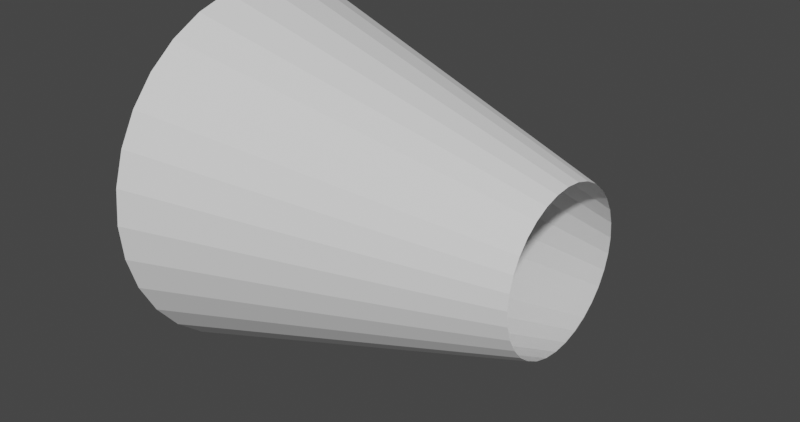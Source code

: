 # Source: air.blend  (saved by Blender 4.1.24; exported with 4.5.12 LTS)
import bpy
from mathutils import Matrix  # noqa: F401  (used for matrix-valued properties, if any)

bpy.ops.wm.read_factory_settings(use_empty=True)
scene = bpy.context.scene
scene.name = 'Scene'

# ---- collections
col_collection = bpy.data.collections.new('Collection'); scene.collection.children.link(col_collection)

# ---- world
world_world = bpy.data.worlds.new('World'); scene.world = world_world
world_world.use_nodes = True; world_world.node_tree.nodes.clear()
_N = world_world.node_tree.nodes; _L = world_world.node_tree.links
n0 = _N.new('ShaderNodeOutputWorld'); n0.name = 'World Output'; n0.location = (300, 300)
n1 = _N.new('ShaderNodeBackground'); n1.name = 'Background'; n1.location = (10, 300)
n1.inputs[0].default_value = (0.05088, 0.05088, 0.05088, 1.0)
_L.new(n1.outputs[0], n0.inputs[0])
n0.is_active_output = True
world_world.color = (0.05088, 0.05088, 0.05088)
world_world.use_sun_shadow = False
world_world.sun_shadow_jitter_overblur = 0.0

# ---- meshes
me_cone = bpy.data.meshes.new('Cone')
me_cone.from_pydata([(-1.027e-08, 0.7283, -1.0), (0.1421, 0.7143, -1.0), (0.2787, 0.6728, -1.0), (0.4046, 0.6055, -1.0), (0.515, 0.515, -1.0), (0.6055, 0.4046, -1.0), (0.6728, 0.2787, -1.0), (0.7143, 0.1421, -1.0), (0.7283, 4.049e-09, -1.0), (0.7143, -0.1421, -1.0), (0.6728, -0.2787, -1.0), (0.6055, -0.4046, -1.0), (0.515, -0.515, -1.0), (0.4046, -0.6055, -1.0), (0.2787, -0.6728, -1.0), (0.1421, -0.7143, -1.0), (-1.027e-08, -0.7283, -1.0), (-0.1421, -0.7143, -1.0), (-0.2787, -0.6728, -1.0), (-0.4046, -0.6055, -1.0), (-0.515, -0.515, -1.0), (-0.6055, -0.4046, -1.0), (-0.6728, -0.2787, -1.0), (-0.7143, -0.1421, -1.0), (-0.7283, 4.049e-09, -1.0), (-0.7143, 0.1421, -1.0), (-0.6728, 0.2787, -1.0), (-0.6055, 0.4046, -1.0), (-0.515, 0.515, -1.0), (-0.4046, 0.6055, -1.0), (-0.2787, 0.6728, -1.0), (-0.1421, 0.7143, -1.0), (-0.06066, 0.3049, 0.3782), (-0.119, 0.2872, 0.3782), (-0.1727, 0.2585, 0.3782), (-0.2199, 0.2199, 0.3782), (-0.2585, 0.1727, 0.3782), (-0.2872, 0.119, 0.3782), (-0.3049, 0.06066, 0.3782), (-0.3109, 0.0, 0.3782), (-0.3049, -0.06066, 0.3782), (-0.2872, -0.119, 0.3782), (-0.2585, -0.1727, 0.3782), (-0.2199, -0.2199, 0.3782), (-0.1727, -0.2585, 0.3782), (-0.119, -0.2872, 0.3782), (-0.06066, -0.3049, 0.3782), (0.0, -0.3109, 0.3782), (0.06066, -0.3049, 0.3782), (0.119, -0.2872, 0.3782), (0.1727, -0.2585, 0.3782), (0.2199, -0.2199, 0.3782), (0.2585, -0.1727, 0.3782), (0.2872, -0.119, 0.3782), (0.3049, -0.06066, 0.3782), (0.3109, 0.0, 0.3782), (0.3049, 0.06066, 0.3782), (0.2872, 0.119, 0.3782), (0.2585, 0.1727, 0.3782), (0.2199, 0.2199, 0.3782), (0.1727, 0.2585, 0.3782), (0.119, 0.2872, 0.3782), (0.06066, 0.3049, 0.3782), (0.0, 0.3109, 0.3782)], [], [(1, 62, 61, 2), (2, 61, 60, 3), (3, 60, 59, 4), (4, 59, 58, 5), (5, 58, 57, 6), (6, 57, 56, 7), (7, 56, 55, 8), (8, 55, 54, 9), (9, 54, 53, 10), (10, 53, 52, 11), (11, 52, 51, 12), (12, 51, 50, 13), (13, 50, 49, 14), (14, 49, 48, 15), (15, 48, 47, 16), (16, 47, 46, 17), (17, 46, 45, 18), (18, 45, 44, 19), (19, 44, 43, 20), (20, 43, 42, 21), (21, 42, 41, 22), (22, 41, 40, 23), (23, 40, 39, 24), (24, 39, 38, 25), (25, 38, 37, 26), (26, 37, 36, 27), (27, 36, 35, 28), (28, 35, 34, 29), (29, 34, 33, 30), (30, 33, 32, 31), (0, 63, 62, 1), (31, 32, 63, 0)])
_uv = me_cone.uv_layers.new(name='UVMap')
_uv.uv.foreach_set('vector', [0.2968, 0.4854, 0.2646, 0.3232, 0.2786, 0.3189, 0.3418, 0.4717, 0.3418, 0.4717, 0.2786, 0.3189, 0.2915, 0.312, 0.3833, 0.4496, 0.3833, 0.4496, 0.2915, 0.312, 0.3028, 0.3028, 0.4197, 0.4197, 0.4197, 0.4197, 0.3028, 0.3028, 0.312, 0.2915, 0.4496, 0.3833, 0.4496, 0.3833, 0.312, 0.2915, 0.3189, 0.2786, 0.4717, 0.3418, 0.4717, 0.3418, 0.3189, 0.2786, 0.3232, 0.2646, 0.4854, 0.2968, 0.4854, 0.2968, 0.3232, 0.2646, 0.3246, 0.25, 0.49, 0.25, 0.49, 0.25, 0.3246, 0.25, 0.3232, 0.2354, 0.4854, 0.2032, 0.4854, 0.2032, 0.3232, 0.2354, 0.3189, 0.2214, 0.4717, 0.1582, 0.4717, 0.1582, 0.3189, 0.2214, 0.312, 0.2085, 0.4496, 0.1167, 0.4496, 0.1167, 0.312, 0.2085, 0.3028, 0.1972, 0.4197, 0.08029, 0.4197, 0.08029, 0.3028, 0.1972, 0.2915, 0.188, 0.3833, 0.05045, 0.3833, 0.05045, 0.2915, 0.188, 0.2786, 0.1811, 0.3418, 0.02827, 0.3418, 0.02827, 0.2786, 0.1811, 0.2646, 0.1768, 0.2968, 0.01461, 0.2968, 0.01461, 0.2646, 0.1768, 0.25, 0.1754, 0.25, 0.01, 0.25, 0.01, 0.25, 0.1754, 0.2354, 0.1768, 0.2032, 0.01461, 0.2032, 0.01461, 0.2354, 0.1768, 0.2214, 0.1811, 0.1582, 0.02827, 0.1582, 0.02827, 0.2214, 0.1811, 0.2085, 0.188, 0.1167, 0.05045, 0.1167, 0.05045, 0.2085, 0.188, 0.1972, 0.1972, 0.08029, 0.08029, 0.08029, 0.08029, 0.1972, 0.1972, 0.188, 0.2085, 0.05045, 0.1167, 0.05045, 0.1167, 0.188, 0.2085, 0.1811, 0.2214, 0.02827, 0.1582, 0.02827, 0.1582, 0.1811, 0.2214, 0.1768, 0.2354, 0.01461, 0.2032, 0.01461, 0.2032, 0.1768, 0.2354, 0.1754, 0.25, 0.01, 0.25, 0.01, 0.25, 0.1754, 0.25, 0.1768, 0.2646, 0.01461, 0.2968, 0.01461, 0.2968, 0.1768, 0.2646, 0.1811, 0.2786, 0.02827, 0.3418, 0.02827, 0.3418, 0.1811, 0.2786, 0.188, 0.2915, 0.05045, 0.3833, 0.05045, 0.3833, 0.188, 0.2915, 0.1972, 0.3028, 0.08029, 0.4197, 0.08029, 0.4197, 0.1972, 0.3028, 0.2085, 0.312, 0.1167, 0.4496, 0.1167, 0.4496, 0.2085, 0.312, 0.2214, 0.3189, 0.1582, 0.4717, 0.1582, 0.4717, 0.2214, 0.3189, 0.2354, 0.3232, 0.2032, 0.4854, 0.25, 0.49, 0.25, 0.3246, 0.2646, 0.3232, 0.2968, 0.4854, 0.2032, 0.4854, 0.2354, 0.3232, 0.25, 0.3246, 0.25, 0.49])
me_cone.update()

# ---- objects
ob_cone = bpy.data.objects.new('Cone', me_cone)

# ---- transforms, parenting, visibility, modifiers, constraints
ob_cone.location = (0.0, 0.0, 0.0)
ob_cone.rotation_euler = (-0.0, 1.571, 0.0)

# ---- collection membership
col_collection.objects.link(ob_cone)

# ---- scene / render settings (as saved in the file)
scene.frame_start = 1; scene.frame_end = 250; scene.frame_set(1)
scene.render.engine = 'CYCLES'
scene.render.resolution_x = 4096
scene.render.resolution_y = 2160
scene.render.use_border = True
scene.cycles.samples = 512
scene.cycles.sampling_pattern = 'TABULATED_SOBOL'
scene.cycles.tile_size = 216
scene.eevee.ray_tracing_options.trace_max_roughness = 0.0
scene.view_settings.look = 'High Contrast'
scene.view_settings.view_transform = 'Filmic'
bpy.context.view_layer.update()

# ---- added for rendering (the .blend has no active camera and no usable light): camera, sun
cam_auto = bpy.data.cameras.new('AutoCamera')
cam_auto.lens = 50.0
cam_auto.sensor_width = 36.0
cam_auto.clip_end = 1000.0
ob_auto_camera = bpy.data.objects.new('AutoCamera', cam_auto)
scene.collection.objects.link(ob_auto_camera)
ob_auto_camera.location = (1.98213, -2.75165, 1.83443)
ob_auto_camera.rotation_euler = (1.09748, -7.21219e-08, 0.694738)
scene.camera = ob_auto_camera
light_auto_sun = bpy.data.lights.new('AutoSun', 'SUN')
light_auto_sun.energy = 3.0
light_auto_sun.angle = 0.0523599
ob_auto_sun = bpy.data.objects.new('AutoSun', light_auto_sun)
scene.collection.objects.link(ob_auto_sun)
ob_auto_sun.rotation_euler = (0.872665, 0.174533, 0.523599)
bpy.context.view_layer.update()

